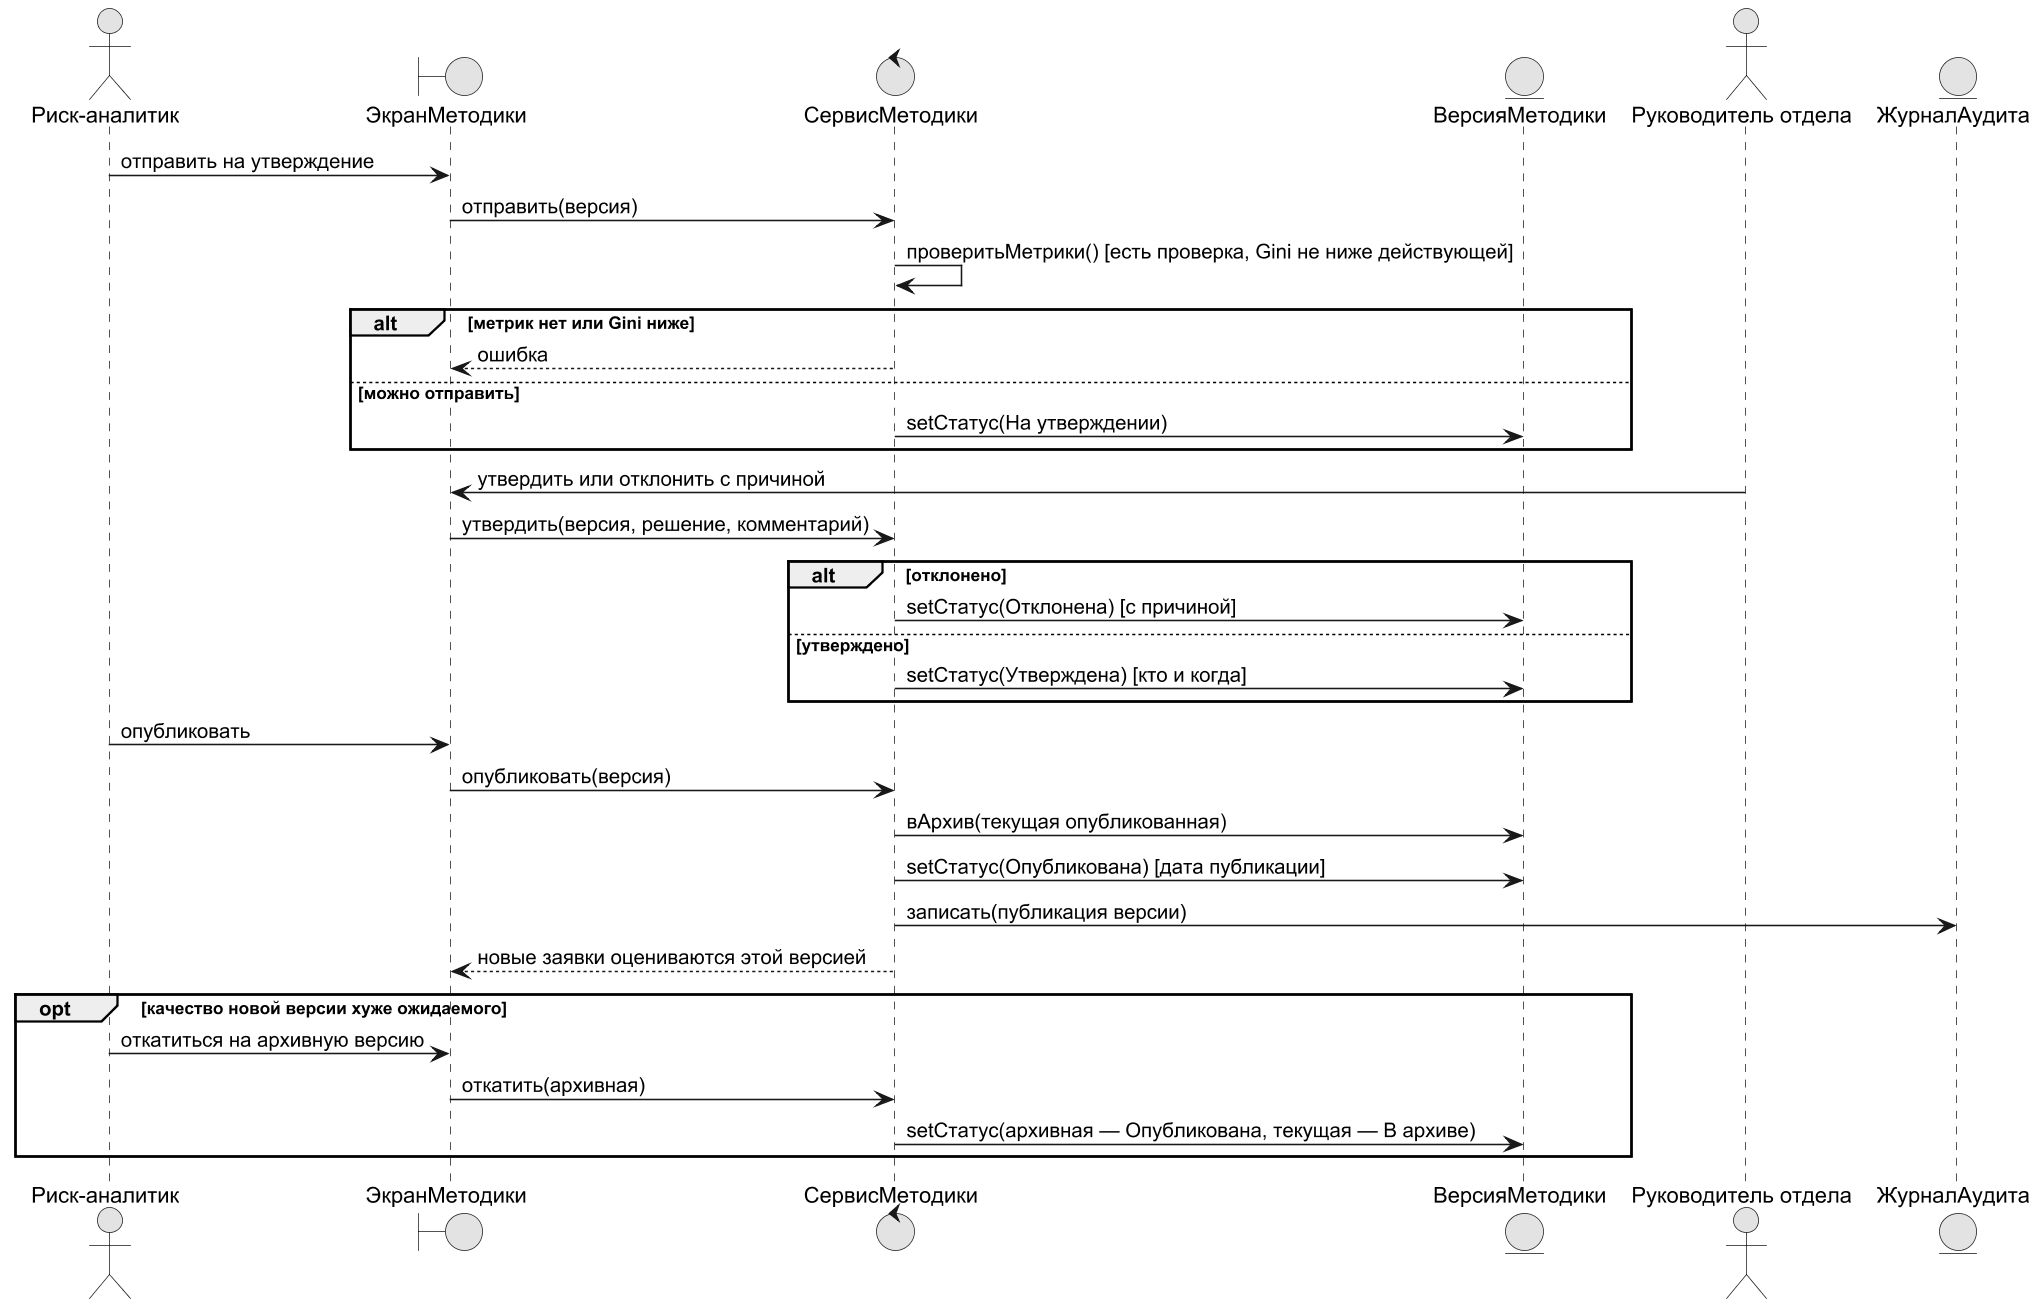

The diagram above was rendered by PlantUML. Its source (embedded in the PNG):
@startuml
!pragma layout smetana
skinparam dpi 150
skinparam defaultFontName Arial
skinparam shadowing false
skinparam monochrome true
actor "Риск-аналитик" as RA
boundary "ЭкранМетодики" as UI
control "СервисМетодики" as T
entity "ВерсияМетодики" as M
actor "Руководитель отдела" as HD
entity "ЖурналАудита" as AU
RA -> UI : отправить на утверждение
UI -> T : отправить(версия)
T -> T : проверитьМетрики() [есть проверка, Gini не ниже действующей]
alt метрик нет или Gini ниже
  T --> UI : ошибка
else можно отправить
  T -> M : setСтатус(На утверждении)
end
HD -> UI : утвердить или отклонить с причиной
UI -> T : утвердить(версия, решение, комментарий)
alt отклонено
  T -> M : setСтатус(Отклонена) [с причиной]
else утверждено
  T -> M : setСтатус(Утверждена) [кто и когда]
end
RA -> UI : опубликовать
UI -> T : опубликовать(версия)
T -> M : вАрхив(текущая опубликованная)
T -> M : setСтатус(Опубликована) [дата публикации]
T -> AU : записать(публикация версии)
T --> UI : новые заявки оцениваются этой версией
opt качество новой версии хуже ожидаемого
  RA -> UI : откатиться на архивную версию
  UI -> T : откатить(архивная)
  T -> M : setСтатус(архивная — Опубликована, текущая — В архиве)
end
@enduml